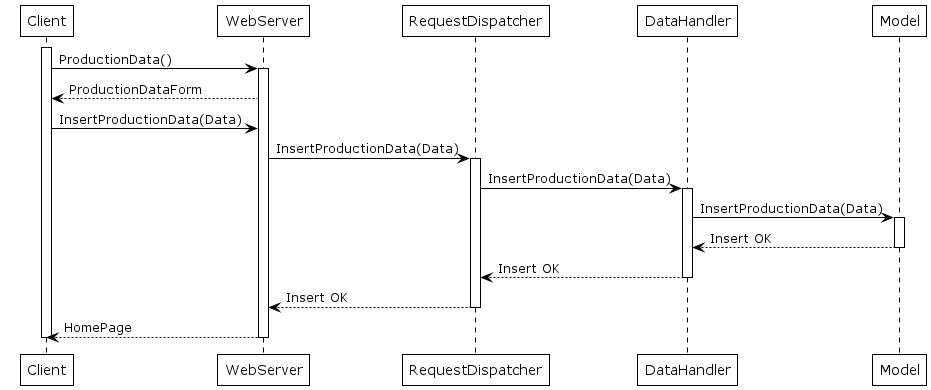

The diagram above was rendered by PlantUML. Its source (embedded in the PNG):
@startuml Farmer_1_9
'Farmer inserts data about production
!theme plain
activate Client
Client -> WebServer: ProductionData()
activate WebServer
WebServer --> Client: ProductionDataForm
Client -> WebServer: InsertProductionData(Data)
WebServer -> RequestDispatcher: InsertProductionData(Data)
activate RequestDispatcher
RequestDispatcher -> DataHandler : InsertProductionData(Data)
activate DataHandler
DataHandler -> Model: InsertProductionData(Data)
activate Model

Model --> DataHandler : Insert OK
deactivate Model
DataHandler --> RequestDispatcher: Insert OK
deactivate DataHandler
RequestDispatcher --> WebServer: Insert OK
deactivate RequestDispatcher
WebServer --> Client: HomePage
deactivate WebServer
deactivate Client
@enduml